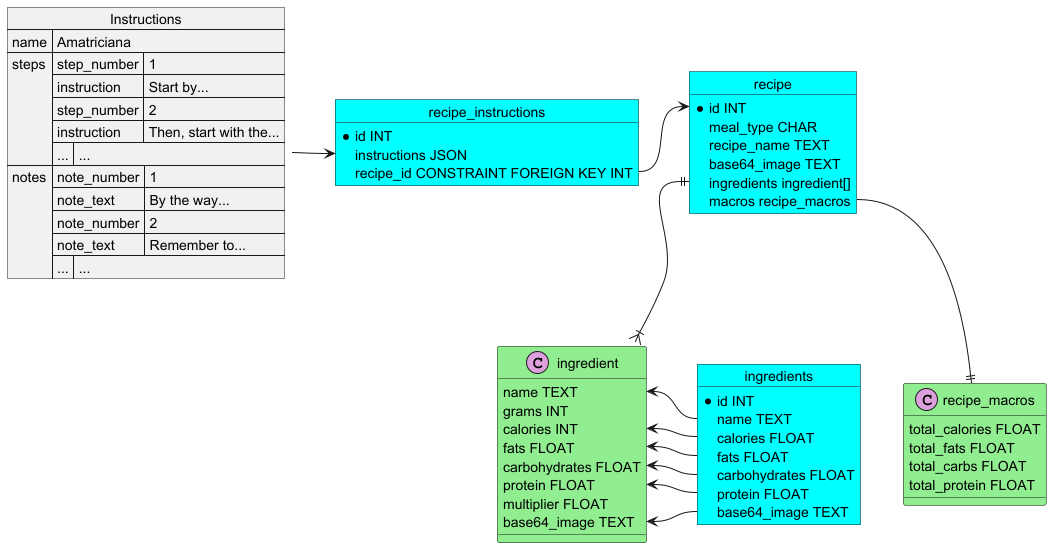

The diagram above was rendered by PlantUML. Its source (embedded in the PNG):
@startuml
skinparam class{
    BackgroundColor LightGreen
}

skinparam object{
    BackgroundColor Cyan
}

skinparam json{
    BackgroundColor LightGreen
}

object recipe {
    * id INT
    meal_type CHAR
    recipe_name TEXT
    base64_image TEXT
    ingredients ingredient[]
    macros recipe_macros
}

class ingredient <<(C,plum)>>{
    name TEXT
    grams INT
    calories INT
    fats FLOAT
    carbohydrates FLOAT
    protein FLOAT
    multiplier FLOAT
    base64_image TEXT
}

class recipe_macros <<(C,plum)>>{
    total_calories FLOAT
    total_fats FLOAT
    total_carbs FLOAT
    total_protein FLOAT
}

recipe::ingredient ||--|{ ingredient
recipe::macros --|| recipe_macros

object recipe_instructions{
    * id INT
    instructions JSON
    recipe_id CONSTRAINT FOREIGN KEY INT
}

object ingredients{
    * id INT
    name TEXT
    calories FLOAT
    fats FLOAT
    carbohydrates FLOAT
    protein FLOAT
    base64_image TEXT
}

json Instructions{
    "name":"Amatriciana",
    "steps": [
    {
        "step_number":1,
        "instruction": "Start by..."
    },
    {
        "step_number":2,
        "instruction": "Then, start with the..."
    },
    {
        "...":"..."
    }
    ],
    
    "notes": [
    {
        "note_number":1,
        "note_text": "By the way..."
    },
    {
        "note_number":2,
        "note_text": "Remember to..."
    },
    {
        "...":"..."
    }
    ]
}

recipe_instructions::recipe_id -> recipe::id
Instructions -> recipe_instructions::instructions

ingredient::name <- ingredients::name
ingredient::calories <- ingredients::calories
ingredient::fats <- ingredients::fats
ingredient::carbohydrates <- ingredients::carbohydrates
ingredient::protein <- ingredients::protein
ingredient::base64_image <- ingredients::base64_image
@enduml